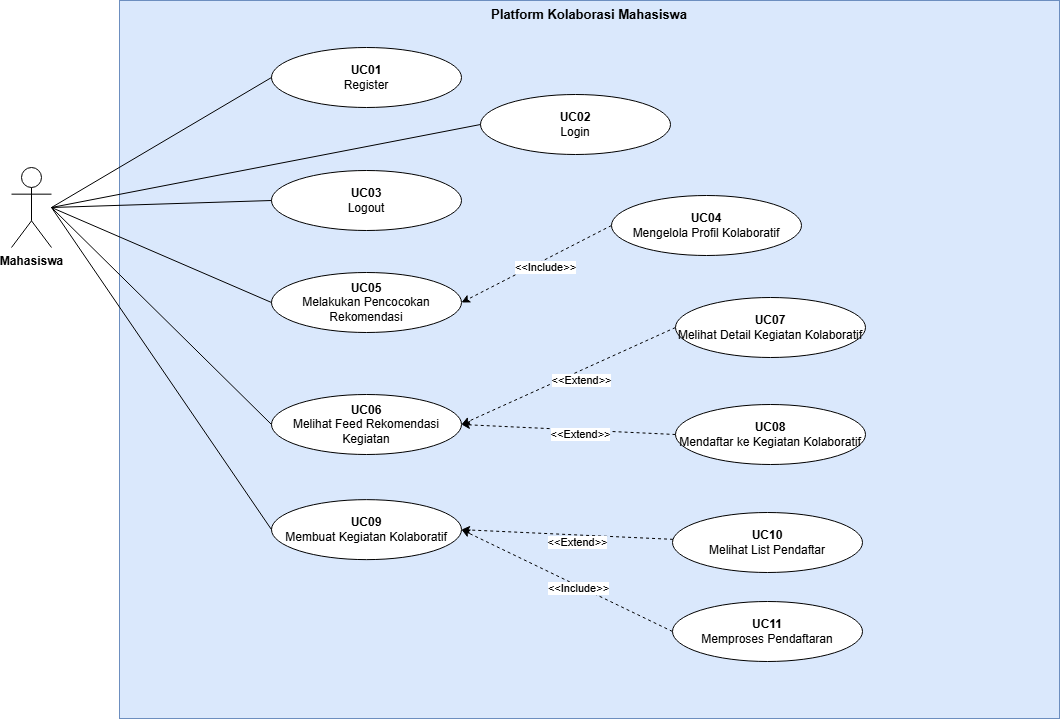

The diagram above was exported from draw.io. Its source (the exported page's mxGraphModel, read from the mxfile embedded in the PNG):
<mxGraphModel dx="10300" dy="3760" grid="1" gridSize="10" guides="1" tooltips="1" connect="1" arrows="1" fold="1" page="1" pageScale="1" pageWidth="850" pageHeight="1100" math="0" shadow="0">
  <root>
    <mxCell id="0" />
    <mxCell id="1" parent="0" />
    <mxCell id="2" parent="1" style="rounded=0;whiteSpace=wrap;html=1;verticalAlign=top;align=center;fontStyle=1;fontSize=13;fillColor=#dae8fc;strokeColor=#6c8ebf;" value="Platform Kolaborasi Mahasiswa" vertex="1">
      <mxGeometry height="718" width="940" x="2233" y="2650" as="geometry" />
    </mxCell>
    <mxCell id="3" parent="1" style="shape=umlActor;verticalLabelPosition=bottom;verticalAlign=top;html=1;outlineConnect=0;fontSize=12;fontStyle=1;" value="Mahasiswa" vertex="1">
      <mxGeometry height="80" width="40" x="2124.9998779296875" y="2817.0000610351562" as="geometry" />
    </mxCell>
    <mxCell id="4" parent="1" style="ellipse;whiteSpace=wrap;html=1;fontSize=12;fillColor=#ffffff;strokeColor=#000000;" value="&lt;b&gt;UC01&lt;/b&gt;&lt;br&gt;Register" vertex="1">
      <mxGeometry height="60" width="190" x="2384.9998779296875" y="2697.0000610351562" as="geometry" />
    </mxCell>
    <mxCell id="5" parent="1" style="ellipse;whiteSpace=wrap;html=1;fontSize=12;fillColor=#ffffff;strokeColor=#000000;" value="&lt;b&gt;UC02&lt;/b&gt;&lt;br&gt;Login" vertex="1">
      <mxGeometry height="60" width="190" x="2593.9998779296875" y="2744.0000610351562" as="geometry" />
    </mxCell>
    <mxCell id="6" parent="1" style="ellipse;whiteSpace=wrap;html=1;fontSize=12;fillColor=#ffffff;strokeColor=#000000;" value="&lt;b&gt;UC03&lt;/b&gt;&lt;br&gt;Logout" vertex="1">
      <mxGeometry height="60" width="190" x="2384.9998779296875" y="2820.0000610351562" as="geometry" />
    </mxCell>
    <mxCell id="7" edge="1" parent="1" source="9" style="rounded=0;orthogonalLoop=1;jettySize=auto;html=1;entryX=1;entryY=0.5;entryDx=0;entryDy=0;dashed=1;exitX=0;exitY=0.5;exitDx=0;exitDy=0;" target="10">
      <mxGeometry relative="1" as="geometry" />
    </mxCell>
    <mxCell id="8" connectable="0" parent="7" style="edgeLabel;html=1;align=center;verticalAlign=middle;resizable=0;points=[];" value="&amp;lt;&amp;lt;Include&amp;gt;&amp;gt;" vertex="1">
      <mxGeometry relative="1" x="-0.0626" y="1" as="geometry">
        <mxPoint as="offset" />
      </mxGeometry>
    </mxCell>
    <mxCell id="9" parent="1" style="ellipse;whiteSpace=wrap;html=1;fontSize=12;fillColor=#ffffff;strokeColor=#000000;" value="&lt;b&gt;UC04&lt;/b&gt;&lt;br&gt;Mengelola Profil Kolaboratif" vertex="1">
      <mxGeometry height="60" width="190" x="2724.9998779296875" y="2845.0000610351562" as="geometry" />
    </mxCell>
    <mxCell id="10" parent="1" style="ellipse;whiteSpace=wrap;html=1;fontSize=12;fillColor=#ffffff;strokeColor=#000000;" value="&lt;b&gt;UC05&lt;/b&gt;&lt;br&gt;Melakukan Pencocokan Rekomendasi" vertex="1">
      <mxGeometry height="60" width="190" x="2384.9998779296875" y="2922.0000610351562" as="geometry" />
    </mxCell>
    <mxCell id="11" parent="1" style="ellipse;whiteSpace=wrap;html=1;fontSize=12;fillColor=#ffffff;strokeColor=#000000;" value="&lt;b&gt;UC06&lt;/b&gt;&lt;br&gt;Melihat Feed Rekomendasi Kegiatan" vertex="1">
      <mxGeometry height="60" width="190" x="2384.9998779296875" y="3044.0000610351562" as="geometry" />
    </mxCell>
    <mxCell id="12" edge="1" parent="1" source="14" style="rounded=0;orthogonalLoop=1;jettySize=auto;html=1;entryX=1;entryY=0.5;entryDx=0;entryDy=0;dashed=1;exitX=0;exitY=0.5;exitDx=0;exitDy=0;" target="11">
      <mxGeometry relative="1" as="geometry" />
    </mxCell>
    <mxCell id="13" connectable="0" parent="12" style="edgeLabel;html=1;align=center;verticalAlign=middle;resizable=0;points=[];" value="&amp;lt;&amp;lt;Extend&amp;gt;&amp;gt;" vertex="1">
      <mxGeometry relative="1" x="-0.0434" y="3" as="geometry">
        <mxPoint as="offset" />
      </mxGeometry>
    </mxCell>
    <mxCell id="14" parent="1" style="ellipse;whiteSpace=wrap;html=1;fontSize=12;fillColor=#ffffff;strokeColor=#000000;" value="&lt;b&gt;UC07&lt;/b&gt;&lt;br&gt;&lt;div&gt;Melihat Detail Kegiatan Kolaboratif&lt;/div&gt;" vertex="1">
      <mxGeometry height="60" width="190" x="2788.9998779296875" y="2947.0000610351562" as="geometry" />
    </mxCell>
    <mxCell id="15" parent="1" style="ellipse;whiteSpace=wrap;html=1;fontSize=12;fillColor=#ffffff;strokeColor=#000000;" value="&lt;b&gt;UC09&lt;/b&gt;&lt;br&gt;Membuat Kegiatan Kolaboratif" vertex="1">
      <mxGeometry height="60" width="190" x="2384.9998779296875" y="3149.140061035156" as="geometry" />
    </mxCell>
    <mxCell id="16" edge="1" parent="1" source="18" style="rounded=0;orthogonalLoop=1;jettySize=auto;html=1;dashed=1;entryX=1;entryY=0.5;entryDx=0;entryDy=0;" target="15">
      <mxGeometry relative="1" as="geometry" />
    </mxCell>
    <mxCell id="17" connectable="0" parent="16" style="edgeLabel;html=1;align=center;verticalAlign=middle;resizable=0;points=[];" value="&amp;lt;&amp;lt;Extend&amp;gt;&amp;gt;" vertex="1">
      <mxGeometry relative="1" x="-0.0576" y="3" as="geometry">
        <mxPoint as="offset" />
      </mxGeometry>
    </mxCell>
    <mxCell id="18" parent="1" style="ellipse;whiteSpace=wrap;html=1;fontSize=12;fillColor=#ffffff;strokeColor=#000000;" value="&lt;b&gt;UC10&lt;/b&gt;&lt;br&gt;&lt;div&gt;Melihat List Pendaftar&lt;/div&gt;" vertex="1">
      <mxGeometry height="60" width="190" x="2785.9998779296875" y="3162.0000610351562" as="geometry" />
    </mxCell>
    <mxCell id="19" edge="1" parent="1" source="21" style="rounded=0;orthogonalLoop=1;jettySize=auto;html=1;entryX=1;entryY=0.5;entryDx=0;entryDy=0;dashed=1;exitX=0;exitY=0.5;exitDx=0;exitDy=0;" target="15">
      <mxGeometry relative="1" as="geometry" />
    </mxCell>
    <mxCell id="20" connectable="0" parent="19" style="edgeLabel;html=1;align=center;verticalAlign=middle;resizable=0;points=[];" value="&amp;lt;&amp;lt;Include&amp;gt;&amp;gt;" vertex="1">
      <mxGeometry relative="1" x="-0.0291" as="geometry">
        <mxPoint as="offset" />
      </mxGeometry>
    </mxCell>
    <mxCell id="21" parent="1" style="ellipse;whiteSpace=wrap;html=1;fontSize=12;fillColor=#ffffff;strokeColor=#000000;" value="&lt;b&gt;UC11&lt;/b&gt;&lt;br&gt;Memproses Pendaftaran" vertex="1">
      <mxGeometry height="60" width="190" x="2785.9998779296875" y="3251.0000610351562" as="geometry" />
    </mxCell>
    <mxCell id="22" edge="1" parent="1" source="3" style="edgeStyle=none;html=1;endArrow=none;startArrow=none;exitX=1;exitY=0.5;exitDx=0;exitDy=0;entryX=0;entryY=0.5;entryDx=0;entryDy=0;" target="4">
      <mxGeometry relative="1" as="geometry" />
    </mxCell>
    <mxCell id="23" edge="1" parent="1" source="3" style="edgeStyle=none;html=1;endArrow=none;startArrow=none;exitX=1;exitY=0.5;exitDx=0;exitDy=0;entryX=0;entryY=0.5;entryDx=0;entryDy=0;" target="5">
      <mxGeometry relative="1" as="geometry" />
    </mxCell>
    <mxCell id="24" edge="1" parent="1" source="3" style="edgeStyle=none;html=1;endArrow=none;startArrow=none;exitX=1;exitY=0.5;exitDx=0;exitDy=0;entryX=0;entryY=0.5;entryDx=0;entryDy=0;" target="6">
      <mxGeometry relative="1" as="geometry" />
    </mxCell>
    <mxCell id="25" edge="1" parent="1" source="3" style="edgeStyle=none;html=1;endArrow=none;startArrow=none;exitX=1;exitY=0.5;exitDx=0;exitDy=0;entryX=0;entryY=0.5;entryDx=0;entryDy=0;" target="10">
      <mxGeometry relative="1" as="geometry" />
    </mxCell>
    <mxCell id="26" edge="1" parent="1" source="3" style="edgeStyle=none;html=1;endArrow=none;startArrow=none;exitX=1;exitY=0.5;exitDx=0;exitDy=0;entryX=0;entryY=0.5;entryDx=0;entryDy=0;" target="11">
      <mxGeometry relative="1" as="geometry" />
    </mxCell>
    <mxCell id="27" edge="1" parent="1" source="3" style="edgeStyle=none;html=1;endArrow=none;startArrow=none;exitX=1;exitY=0.5;exitDx=0;exitDy=0;entryX=0;entryY=0.5;entryDx=0;entryDy=0;" target="15">
      <mxGeometry relative="1" as="geometry" />
    </mxCell>
    <mxCell id="28" edge="1" parent="1" source="30" style="rounded=0;orthogonalLoop=1;jettySize=auto;html=1;entryX=1;entryY=0.5;entryDx=0;entryDy=0;exitX=0;exitY=0.5;exitDx=0;exitDy=0;dashed=1;" target="11">
      <mxGeometry relative="1" as="geometry" />
    </mxCell>
    <mxCell id="29" connectable="0" parent="28" style="edgeLabel;html=1;align=center;verticalAlign=middle;resizable=0;points=[];" value="&amp;lt;&amp;lt;Extend&amp;gt;&amp;gt;" vertex="1">
      <mxGeometry relative="1" x="-0.0498" y="1" as="geometry">
        <mxPoint y="-1" as="offset" />
      </mxGeometry>
    </mxCell>
    <mxCell id="30" parent="1" style="ellipse;whiteSpace=wrap;html=1;fontSize=12;fillColor=#ffffff;strokeColor=#000000;" value="&lt;b&gt;UC08&lt;/b&gt;&lt;br&gt;&lt;div&gt;Mendaftar ke Kegiatan Kolaboratif&lt;/div&gt;" vertex="1">
      <mxGeometry height="60" width="190" x="2788.9998779296875" y="3054.0000610351562" as="geometry" />
    </mxCell>
  </root>
</mxGraphModel>